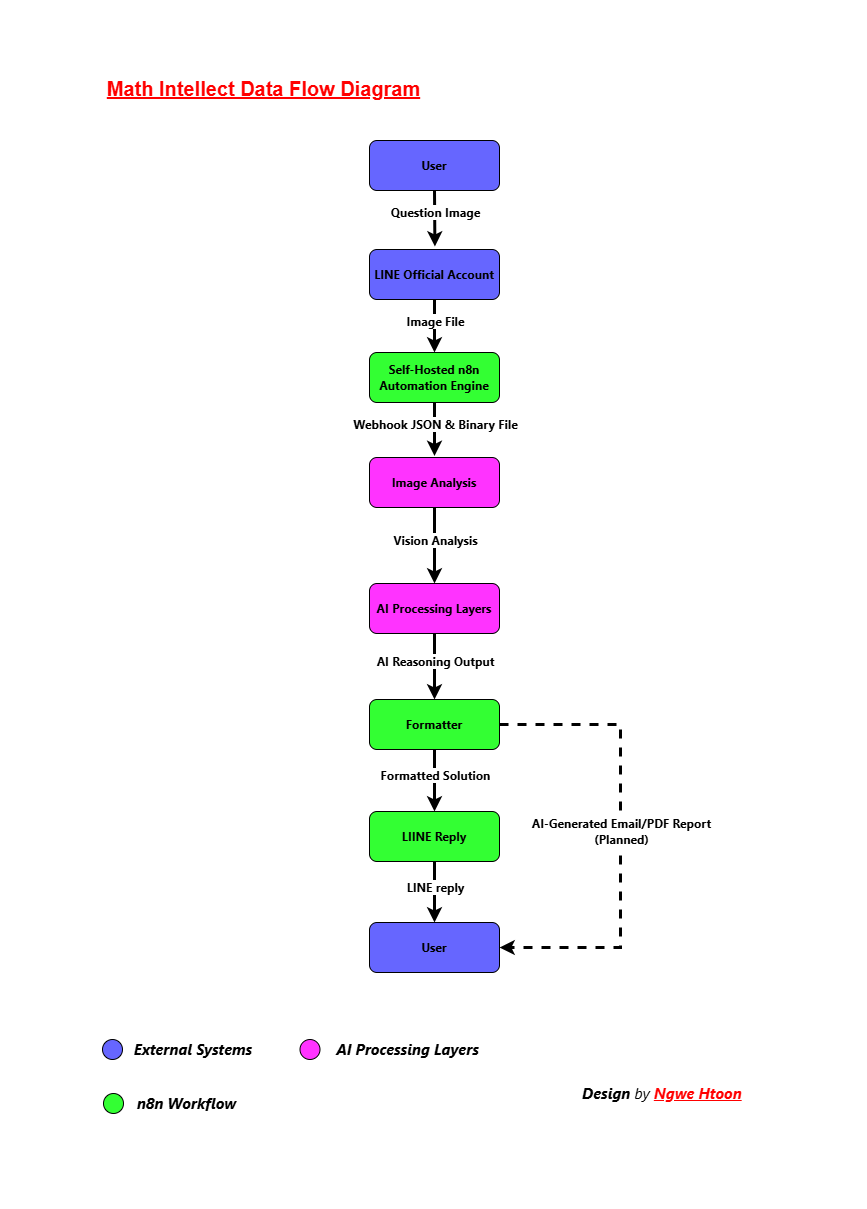

The diagram above was exported from draw.io. Its source (the exported page's mxGraphModel, read from the mxfile embedded in the PNG):
<mxGraphModel dx="1030" dy="596" grid="1" gridSize="10" guides="1" tooltips="1" connect="1" arrows="1" fold="1" page="1" pageScale="1" pageWidth="827" pageHeight="1169" background="light-dark(#FFFFFF,#121212)" math="0" shadow="0">
  <root>
    <mxCell id="0" />
    <mxCell id="1" parent="0" />
    <mxCell id="IRywTHsA-1ruMDt7w75D-1" parent="1" style="text;html=1;whiteSpace=wrap;strokeColor=none;fillColor=none;align=center;verticalAlign=middle;rounded=0;" value="&lt;font color=&quot;#ff0000&quot;&gt;&lt;span style=&quot;font-size: 20px; background-color: rgb(255, 255, 255);&quot;&gt;&lt;b&gt;&lt;u&gt;Math Intellect Data Flow Diagram&lt;/u&gt;&lt;/b&gt;&lt;/span&gt;&lt;/font&gt;" vertex="1">
      <mxGeometry height="30" width="323" x="82" y="53" as="geometry" />
    </mxCell>
    <mxCell id="IRywTHsA-1ruMDt7w75D-2" parent="1" style="text;html=1;whiteSpace=wrap;strokeColor=none;fillColor=none;align=left;verticalAlign=middle;rounded=0;" value="&lt;font style=&quot;font-size: 15px;&quot; face=&quot;Segoe UI&quot;&gt;&lt;i style=&quot;background-color: rgb(255, 255, 255);&quot;&gt;&lt;b&gt;Design &lt;/b&gt;by &lt;span style=&quot;color: light-dark(rgb(255, 0, 0), rgb(255, 144, 144));&quot;&gt;&lt;u style=&quot;&quot;&gt;&lt;b style=&quot;&quot;&gt;Ngwe Htoon&lt;/b&gt;&lt;/u&gt;&lt;/span&gt;&lt;/i&gt;&lt;/font&gt;" vertex="1">
      <mxGeometry height="50" width="206.35" x="560" y="1048" as="geometry" />
    </mxCell>
    <mxCell id="IRywTHsA-1ruMDt7w75D-3" parent="1" style="rounded=1;whiteSpace=wrap;html=1;fillColor=#6666FF;" value="&lt;font face=&quot;Segoe UI&quot;&gt;&lt;b style=&quot;&quot;&gt;User&lt;/b&gt;&lt;/font&gt;" vertex="1">
      <mxGeometry height="50" width="130" x="349" y="120" as="geometry" />
    </mxCell>
    <mxCell id="IRywTHsA-1ruMDt7w75D-4" parent="1" style="rounded=1;whiteSpace=wrap;html=1;fillColor=#6666FF;" value="&lt;font face=&quot;Segoe UI&quot;&gt;&lt;b style=&quot;&quot;&gt;LINE Official Account&lt;/b&gt;&lt;/font&gt;" vertex="1">
      <mxGeometry height="50" width="130" x="349" y="229" as="geometry" />
    </mxCell>
    <mxCell id="IRywTHsA-1ruMDt7w75D-5" parent="1" style="rounded=1;whiteSpace=wrap;html=1;fillColor=#33FF33;" value="&lt;font face=&quot;Segoe UI&quot;&gt;&lt;b style=&quot;&quot;&gt;Self-Hosted n8n Automation Engine&lt;/b&gt;&lt;/font&gt;" vertex="1">
      <mxGeometry height="50" width="130" x="349" y="332" as="geometry" />
    </mxCell>
    <mxCell id="IRywTHsA-1ruMDt7w75D-6" parent="1" style="rounded=1;whiteSpace=wrap;html=1;fillColor=#FF33FF;" value="&lt;font face=&quot;Segoe UI&quot;&gt;&lt;b style=&quot;&quot;&gt;Image&amp;nbsp;&lt;/b&gt;&lt;/font&gt;&lt;b style=&quot;font-family: &amp;quot;Segoe UI&amp;quot;;&quot;&gt;Analysis&lt;/b&gt;" vertex="1">
      <mxGeometry height="50" width="130" x="349" y="437" as="geometry" />
    </mxCell>
    <mxCell id="IRywTHsA-1ruMDt7w75D-7" parent="1" style="rounded=1;whiteSpace=wrap;html=1;fillColor=#FF33FF;" value="&lt;font face=&quot;Segoe UI&quot;&gt;&lt;b style=&quot;&quot;&gt;AI Processing Layers&lt;/b&gt;&lt;/font&gt;" vertex="1">
      <mxGeometry height="50" width="130" x="349" y="563" as="geometry" />
    </mxCell>
    <mxCell id="IRywTHsA-1ruMDt7w75D-8" parent="1" style="rounded=1;whiteSpace=wrap;html=1;fillColor=#33FF33;" value="&lt;font face=&quot;Segoe UI&quot;&gt;&lt;b style=&quot;&quot;&gt;Formatter&lt;/b&gt;&lt;/font&gt;" vertex="1">
      <mxGeometry height="50" width="130" x="349" y="679" as="geometry" />
    </mxCell>
    <mxCell id="IRywTHsA-1ruMDt7w75D-9" parent="1" style="rounded=1;whiteSpace=wrap;html=1;fillColor=#33FF33;" value="&lt;font face=&quot;Segoe UI&quot;&gt;&lt;b style=&quot;&quot;&gt;LIINE Reply&lt;/b&gt;&lt;/font&gt;" vertex="1">
      <mxGeometry height="50" width="130" x="349" y="791" as="geometry" />
    </mxCell>
    <mxCell id="IRywTHsA-1ruMDt7w75D-10" edge="1" parent="1" source="IRywTHsA-1ruMDt7w75D-3" style="endArrow=classic;html=1;rounded=0;exitX=0.5;exitY=1;exitDx=0;exitDy=0;entryX=0.503;entryY=-0.061;entryDx=0;entryDy=0;entryPerimeter=0;strokeWidth=3;" target="IRywTHsA-1ruMDt7w75D-4" value="">
      <mxGeometry relative="1" as="geometry">
        <mxPoint x="360" y="190" as="sourcePoint" />
        <mxPoint x="460" y="190" as="targetPoint" />
      </mxGeometry>
    </mxCell>
    <mxCell id="IRywTHsA-1ruMDt7w75D-11" connectable="0" parent="IRywTHsA-1ruMDt7w75D-10" style="edgeLabel;resizable=0;html=1;;align=center;verticalAlign=middle;" value="&lt;font face=&quot;Segoe UI&quot; style=&quot;font-size: 12px;&quot;&gt;&lt;b&gt;Question Image&lt;/b&gt;&lt;/font&gt;" vertex="1">
      <mxGeometry relative="1" as="geometry">
        <mxPoint y="-6" as="offset" />
      </mxGeometry>
    </mxCell>
    <mxCell id="IRywTHsA-1ruMDt7w75D-12" edge="1" parent="1" source="IRywTHsA-1ruMDt7w75D-4" style="endArrow=classic;html=1;rounded=0;strokeWidth=3;exitX=0.5;exitY=1;exitDx=0;exitDy=0;entryX=0.5;entryY=0;entryDx=0;entryDy=0;" target="IRywTHsA-1ruMDt7w75D-5" value="">
      <mxGeometry relative="1" as="geometry">
        <mxPoint x="413.76" y="284" as="sourcePoint" />
        <mxPoint x="414" y="333.85" as="targetPoint" />
      </mxGeometry>
    </mxCell>
    <mxCell id="IRywTHsA-1ruMDt7w75D-13" connectable="0" parent="IRywTHsA-1ruMDt7w75D-12" style="edgeLabel;resizable=0;html=1;;align=center;verticalAlign=middle;" value="&lt;font face=&quot;Segoe UI&quot; style=&quot;font-size: 12px;&quot;&gt;&lt;b&gt;Image File&lt;/b&gt;&lt;/font&gt;" vertex="1">
      <mxGeometry relative="1" as="geometry">
        <mxPoint y="-6" as="offset" />
      </mxGeometry>
    </mxCell>
    <mxCell id="IRywTHsA-1ruMDt7w75D-14" edge="1" parent="1" source="IRywTHsA-1ruMDt7w75D-5" style="endArrow=classic;html=1;rounded=0;strokeWidth=3;exitX=0.5;exitY=1;exitDx=0;exitDy=0;entryX=0.5;entryY=-0.032;entryDx=0;entryDy=0;entryPerimeter=0;" target="IRywTHsA-1ruMDt7w75D-6" value="">
      <mxGeometry relative="1" as="geometry">
        <mxPoint x="413.9" y="388.15" as="sourcePoint" />
        <mxPoint x="413.9" y="440" as="targetPoint" />
      </mxGeometry>
    </mxCell>
    <mxCell id="IRywTHsA-1ruMDt7w75D-15" connectable="0" parent="IRywTHsA-1ruMDt7w75D-14" style="edgeLabel;resizable=0;html=1;;align=center;verticalAlign=middle;" value="&lt;font face=&quot;Segoe UI&quot; style=&quot;font-size: 12px;&quot;&gt;&lt;b&gt;Webhook JSON &amp;amp; Binary File&lt;/b&gt;&lt;/font&gt;" vertex="1">
      <mxGeometry relative="1" as="geometry">
        <mxPoint y="-6" as="offset" />
      </mxGeometry>
    </mxCell>
    <mxCell id="IRywTHsA-1ruMDt7w75D-16" edge="1" parent="1" source="IRywTHsA-1ruMDt7w75D-6" style="endArrow=classic;html=1;rounded=0;strokeWidth=3;exitX=0.5;exitY=1;exitDx=0;exitDy=0;entryX=0.5;entryY=0;entryDx=0;entryDy=0;" target="IRywTHsA-1ruMDt7w75D-7" value="">
      <mxGeometry relative="1" as="geometry">
        <mxPoint x="413" y="487" as="sourcePoint" />
        <mxPoint x="413" y="540" as="targetPoint" />
      </mxGeometry>
    </mxCell>
    <mxCell id="IRywTHsA-1ruMDt7w75D-17" connectable="0" parent="IRywTHsA-1ruMDt7w75D-16" style="edgeLabel;resizable=0;html=1;;align=center;verticalAlign=middle;" value="&lt;font face=&quot;Segoe UI&quot; style=&quot;font-size: 12px;&quot;&gt;&lt;b&gt;Vision Analysis&lt;/b&gt;&lt;/font&gt;" vertex="1">
      <mxGeometry relative="1" as="geometry">
        <mxPoint y="-6" as="offset" />
      </mxGeometry>
    </mxCell>
    <mxCell id="IRywTHsA-1ruMDt7w75D-18" edge="1" parent="1" source="IRywTHsA-1ruMDt7w75D-7" style="endArrow=classic;html=1;rounded=0;strokeWidth=3;entryX=0.5;entryY=0;entryDx=0;entryDy=0;exitX=0.5;exitY=1;exitDx=0;exitDy=0;" target="IRywTHsA-1ruMDt7w75D-8" value="">
      <mxGeometry relative="1" as="geometry">
        <mxPoint x="410" y="615" as="sourcePoint" />
        <mxPoint x="413.6" y="693" as="targetPoint" />
      </mxGeometry>
    </mxCell>
    <mxCell id="IRywTHsA-1ruMDt7w75D-19" connectable="0" parent="IRywTHsA-1ruMDt7w75D-18" style="edgeLabel;resizable=0;html=1;;align=center;verticalAlign=middle;" value="&lt;font face=&quot;Segoe UI&quot; style=&quot;font-size: 12px;&quot;&gt;&lt;b&gt;AI Reasoning Output&lt;/b&gt;&lt;/font&gt;" vertex="1">
      <mxGeometry relative="1" as="geometry">
        <mxPoint y="-6" as="offset" />
      </mxGeometry>
    </mxCell>
    <mxCell id="IRywTHsA-1ruMDt7w75D-20" edge="1" parent="1" source="IRywTHsA-1ruMDt7w75D-8" style="endArrow=classic;html=1;rounded=0;strokeWidth=3;exitX=0.5;exitY=1;exitDx=0;exitDy=0;entryX=0.5;entryY=0;entryDx=0;entryDy=0;" target="IRywTHsA-1ruMDt7w75D-9" value="">
      <mxGeometry relative="1" as="geometry">
        <mxPoint x="410" y="740" as="sourcePoint" />
        <mxPoint x="420" y="790" as="targetPoint" />
      </mxGeometry>
    </mxCell>
    <mxCell id="IRywTHsA-1ruMDt7w75D-21" connectable="0" parent="IRywTHsA-1ruMDt7w75D-20" style="edgeLabel;resizable=0;html=1;;align=center;verticalAlign=middle;" value="&lt;font face=&quot;Segoe UI&quot; style=&quot;font-size: 12px;&quot;&gt;&lt;b&gt;Formatted Solution&lt;/b&gt;&lt;/font&gt;" vertex="1">
      <mxGeometry relative="1" as="geometry">
        <mxPoint y="-6" as="offset" />
      </mxGeometry>
    </mxCell>
    <mxCell id="IRywTHsA-1ruMDt7w75D-22" parent="1" style="rounded=1;whiteSpace=wrap;html=1;fillColor=#6666FF;" value="&lt;font face=&quot;Segoe UI&quot;&gt;&lt;b style=&quot;&quot;&gt;User&lt;/b&gt;&lt;/font&gt;" vertex="1">
      <mxGeometry height="50" width="130" x="349" y="902" as="geometry" />
    </mxCell>
    <mxCell id="IRywTHsA-1ruMDt7w75D-23" edge="1" parent="1" source="IRywTHsA-1ruMDt7w75D-9" style="endArrow=classic;html=1;rounded=0;strokeWidth=3;exitX=0.5;exitY=1;exitDx=0;exitDy=0;entryX=0.5;entryY=0;entryDx=0;entryDy=0;" target="IRywTHsA-1ruMDt7w75D-22" value="">
      <mxGeometry relative="1" as="geometry">
        <mxPoint x="414" y="843" as="sourcePoint" />
        <mxPoint x="420" y="904" as="targetPoint" />
      </mxGeometry>
    </mxCell>
    <mxCell id="IRywTHsA-1ruMDt7w75D-24" connectable="0" parent="IRywTHsA-1ruMDt7w75D-23" style="edgeLabel;resizable=0;html=1;;align=center;verticalAlign=middle;" value="&lt;font face=&quot;Segoe UI&quot; style=&quot;font-size: 12px;&quot;&gt;&lt;b&gt;LINE reply&lt;/b&gt;&lt;/font&gt;" vertex="1">
      <mxGeometry relative="1" as="geometry">
        <mxPoint y="-6" as="offset" />
      </mxGeometry>
    </mxCell>
    <mxCell id="IRywTHsA-1ruMDt7w75D-25" parent="1" style="ellipse;whiteSpace=wrap;html=1;aspect=fixed;fillColor=#6666FF;" value="" vertex="1">
      <mxGeometry height="20" width="20" x="82" y="1019" as="geometry" />
    </mxCell>
    <mxCell id="IRywTHsA-1ruMDt7w75D-26" parent="1" style="ellipse;whiteSpace=wrap;html=1;aspect=fixed;fillColor=#33FF33;" value="" vertex="1">
      <mxGeometry height="20" width="20" x="83" y="1073" as="geometry" />
    </mxCell>
    <mxCell id="IRywTHsA-1ruMDt7w75D-27" parent="1" style="ellipse;whiteSpace=wrap;html=1;aspect=fixed;fillColor=#FF33FF;" value="" vertex="1">
      <mxGeometry height="20" width="20" x="279.5" y="1019" as="geometry" />
    </mxCell>
    <mxCell id="IRywTHsA-1ruMDt7w75D-28" parent="1" style="text;html=1;whiteSpace=wrap;strokeColor=none;fillColor=none;align=center;verticalAlign=middle;rounded=0;" value="&lt;span style=&quot;font-size: 15px; background-color: rgb(255, 255, 255);&quot;&gt;&lt;i&gt;&lt;font face=&quot;Segoe UI&quot;&gt;&lt;b&gt;External Systems&lt;/b&gt;&lt;/font&gt;&lt;/i&gt;&lt;/span&gt;" vertex="1">
      <mxGeometry height="30" width="130" x="108" y="1014" as="geometry" />
    </mxCell>
    <mxCell id="IRywTHsA-1ruMDt7w75D-29" parent="1" style="text;html=1;whiteSpace=wrap;strokeColor=none;fillColor=none;align=center;verticalAlign=middle;rounded=0;" value="&lt;span style=&quot;font-size: 15px; background-color: rgb(255, 255, 255);&quot;&gt;&lt;i&gt;&lt;font face=&quot;Segoe UI&quot;&gt;&lt;b&gt;n8n Workflow&lt;/b&gt;&lt;/font&gt;&lt;/i&gt;&lt;/span&gt;" vertex="1">
      <mxGeometry height="30" width="117" x="108" y="1068" as="geometry" />
    </mxCell>
    <mxCell id="IRywTHsA-1ruMDt7w75D-30" parent="1" style="text;html=1;whiteSpace=wrap;strokeColor=none;fillColor=none;align=center;verticalAlign=middle;rounded=0;" value="&lt;span style=&quot;font-size: 15px; background-color: rgb(255, 255, 255);&quot;&gt;&lt;i&gt;&lt;font face=&quot;Segoe UI&quot;&gt;&lt;b&gt;AI Processing Layers&lt;/b&gt;&lt;/font&gt;&lt;/i&gt;&lt;/span&gt;" vertex="1">
      <mxGeometry height="30" width="149" x="313" y="1014" as="geometry" />
    </mxCell>
    <mxCell id="IRywTHsA-1ruMDt7w75D-31" edge="1" parent="1" source="IRywTHsA-1ruMDt7w75D-8" style="endArrow=classic;html=1;rounded=0;strokeWidth=3;dashed=1;exitX=1;exitY=0.5;exitDx=0;exitDy=0;entryX=1;entryY=0.5;entryDx=0;entryDy=0;" target="IRywTHsA-1ruMDt7w75D-22" value="">
      <mxGeometry relative="1" as="geometry">
        <Array as="points">
          <mxPoint x="600" y="704" />
          <mxPoint x="600" y="870" />
          <mxPoint x="600" y="927" />
        </Array>
        <mxPoint x="550" y="836.7582417582416" as="sourcePoint" />
        <mxPoint x="490" y="930" as="targetPoint" />
      </mxGeometry>
    </mxCell>
    <mxCell id="IRywTHsA-1ruMDt7w75D-32" connectable="0" parent="IRywTHsA-1ruMDt7w75D-31" style="edgeLabel;resizable=0;html=1;;align=center;verticalAlign=middle;" value="&lt;font face=&quot;Segoe UI&quot; style=&quot;font-size: 12px;&quot;&gt;&lt;b&gt;AI-Generated Email/PDF Report&lt;/b&gt;&lt;/font&gt;&lt;div&gt;&lt;font face=&quot;Segoe UI&quot; style=&quot;font-size: 12px;&quot;&gt;&lt;b&gt;(Planned)&lt;/b&gt;&lt;/font&gt;&lt;/div&gt;" vertex="1">
      <mxGeometry relative="1" as="geometry">
        <mxPoint y="-6" as="offset" />
      </mxGeometry>
    </mxCell>
  </root>
</mxGraphModel>